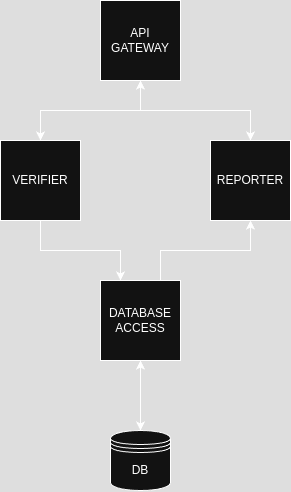

The diagram above was exported from draw.io. Its source (the exported page's mxGraphModel, read from the mxfile embedded in the PNG):
<mxGraphModel dx="938" dy="523" grid="1" gridSize="10" guides="1" tooltips="1" connect="1" arrows="1" fold="1" page="1" pageScale="1" pageWidth="827" pageHeight="1169" math="0" shadow="0">
  <root>
    <mxCell id="0" />
    <mxCell id="1" parent="0" />
    <mxCell id="VB5nzX95NzJ_VxWSehCK-6" style="edgeStyle=orthogonalEdgeStyle;rounded=0;orthogonalLoop=1;jettySize=auto;html=1;exitX=0.5;exitY=1;exitDx=0;exitDy=0;entryX=0.5;entryY=0;entryDx=0;entryDy=0;" edge="1" parent="1" source="VB5nzX95NzJ_VxWSehCK-1" target="VB5nzX95NzJ_VxWSehCK-2">
      <mxGeometry relative="1" as="geometry" />
    </mxCell>
    <mxCell id="VB5nzX95NzJ_VxWSehCK-7" style="edgeStyle=orthogonalEdgeStyle;rounded=0;orthogonalLoop=1;jettySize=auto;html=1;exitX=0.5;exitY=1;exitDx=0;exitDy=0;entryX=0.5;entryY=0;entryDx=0;entryDy=0;" edge="1" parent="1" source="VB5nzX95NzJ_VxWSehCK-1" target="VB5nzX95NzJ_VxWSehCK-3">
      <mxGeometry relative="1" as="geometry">
        <Array as="points">
          <mxPoint x="400" y="180" />
          <mxPoint x="510" y="180" />
        </Array>
      </mxGeometry>
    </mxCell>
    <mxCell id="VB5nzX95NzJ_VxWSehCK-1" value="API GATEWAY" style="whiteSpace=wrap;html=1;aspect=fixed;" vertex="1" parent="1">
      <mxGeometry x="360" y="70" width="80" height="80" as="geometry" />
    </mxCell>
    <mxCell id="VB5nzX95NzJ_VxWSehCK-12" style="edgeStyle=orthogonalEdgeStyle;rounded=0;orthogonalLoop=1;jettySize=auto;html=1;exitX=0.5;exitY=1;exitDx=0;exitDy=0;entryX=0.25;entryY=0;entryDx=0;entryDy=0;" edge="1" parent="1" source="VB5nzX95NzJ_VxWSehCK-2" target="VB5nzX95NzJ_VxWSehCK-4">
      <mxGeometry relative="1" as="geometry" />
    </mxCell>
    <mxCell id="VB5nzX95NzJ_VxWSehCK-2" value="VERIFIER" style="whiteSpace=wrap;html=1;aspect=fixed;" vertex="1" parent="1">
      <mxGeometry x="260" y="210" width="80" height="80" as="geometry" />
    </mxCell>
    <mxCell id="VB5nzX95NzJ_VxWSehCK-15" style="edgeStyle=orthogonalEdgeStyle;rounded=0;orthogonalLoop=1;jettySize=auto;html=1;exitX=0.5;exitY=0;exitDx=0;exitDy=0;entryX=0.5;entryY=1;entryDx=0;entryDy=0;" edge="1" parent="1" source="VB5nzX95NzJ_VxWSehCK-3" target="VB5nzX95NzJ_VxWSehCK-1">
      <mxGeometry relative="1" as="geometry" />
    </mxCell>
    <mxCell id="VB5nzX95NzJ_VxWSehCK-3" value="REPORTER" style="whiteSpace=wrap;html=1;aspect=fixed;" vertex="1" parent="1">
      <mxGeometry x="470" y="210" width="80" height="80" as="geometry" />
    </mxCell>
    <mxCell id="VB5nzX95NzJ_VxWSehCK-11" style="edgeStyle=orthogonalEdgeStyle;rounded=0;orthogonalLoop=1;jettySize=auto;html=1;exitX=0.75;exitY=0;exitDx=0;exitDy=0;entryX=0.5;entryY=1;entryDx=0;entryDy=0;" edge="1" parent="1" source="VB5nzX95NzJ_VxWSehCK-4" target="VB5nzX95NzJ_VxWSehCK-3">
      <mxGeometry relative="1" as="geometry" />
    </mxCell>
    <mxCell id="VB5nzX95NzJ_VxWSehCK-13" style="edgeStyle=orthogonalEdgeStyle;rounded=0;orthogonalLoop=1;jettySize=auto;html=1;exitX=0.5;exitY=1;exitDx=0;exitDy=0;entryX=0.5;entryY=0;entryDx=0;entryDy=0;" edge="1" parent="1" source="VB5nzX95NzJ_VxWSehCK-4" target="VB5nzX95NzJ_VxWSehCK-5">
      <mxGeometry relative="1" as="geometry" />
    </mxCell>
    <mxCell id="VB5nzX95NzJ_VxWSehCK-4" value="DATABASE ACCESS" style="whiteSpace=wrap;html=1;aspect=fixed;" vertex="1" parent="1">
      <mxGeometry x="360" y="350" width="80" height="80" as="geometry" />
    </mxCell>
    <mxCell id="VB5nzX95NzJ_VxWSehCK-14" style="edgeStyle=orthogonalEdgeStyle;rounded=0;orthogonalLoop=1;jettySize=auto;html=1;exitX=0.5;exitY=0;exitDx=0;exitDy=0;" edge="1" parent="1" source="VB5nzX95NzJ_VxWSehCK-5">
      <mxGeometry relative="1" as="geometry">
        <mxPoint x="400" y="430" as="targetPoint" />
      </mxGeometry>
    </mxCell>
    <mxCell id="VB5nzX95NzJ_VxWSehCK-5" value="DB" style="shape=datastore;whiteSpace=wrap;html=1;" vertex="1" parent="1">
      <mxGeometry x="370" y="500" width="60" height="60" as="geometry" />
    </mxCell>
  </root>
</mxGraphModel>